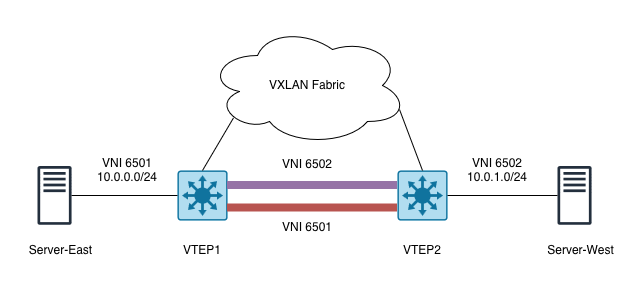

The diagram above was exported from draw.io. Its source (the exported page's mxGraphModel, read from the mxfile embedded in the PNG):
<mxGraphModel dx="1410" dy="834" grid="1" gridSize="10" guides="1" tooltips="1" connect="1" arrows="1" fold="1" page="1" pageScale="1" pageWidth="850" pageHeight="1100" math="0" shadow="0">
  <root>
    <mxCell id="0" />
    <mxCell id="1" parent="0" />
    <mxCell id="rujOuw3N0u98OqgRbU2q-3" parent="1" style="ellipse;shape=cloud;whiteSpace=wrap;html=1;" value="VXLAN Fabric" vertex="1">
      <mxGeometry height="120" width="200" x="340" y="170" as="geometry" />
    </mxCell>
    <mxCell id="rujOuw3N0u98OqgRbU2q-1" parent="1" style="sketch=0;points=[[0.015,0.015,0],[0.985,0.015,0],[0.985,0.985,0],[0.015,0.985,0],[0.25,0,0],[0.5,0,0],[0.75,0,0],[1,0.25,0],[1,0.5,0],[1,0.75,0],[0.75,1,0],[0.5,1,0],[0.25,1,0],[0,0.75,0],[0,0.5,0],[0,0.25,0]];verticalLabelPosition=bottom;html=1;verticalAlign=top;aspect=fixed;align=center;pointerEvents=1;shape=mxgraph.cisco19.rect;prIcon=l3_switch;fillColor=#b1ddf0;strokeColor=#10739e;" value="" vertex="1">
      <mxGeometry height="50" width="50" x="310" y="315" as="geometry" />
    </mxCell>
    <mxCell id="rujOuw3N0u98OqgRbU2q-2" parent="1" style="sketch=0;points=[[0.015,0.015,0],[0.985,0.015,0],[0.985,0.985,0],[0.015,0.985,0],[0.25,0,0],[0.5,0,0],[0.75,0,0],[1,0.25,0],[1,0.5,0],[1,0.75,0],[0.75,1,0],[0.5,1,0],[0.25,1,0],[0,0.75,0],[0,0.5,0],[0,0.25,0]];verticalLabelPosition=bottom;html=1;verticalAlign=top;aspect=fixed;align=center;pointerEvents=1;shape=mxgraph.cisco19.rect;prIcon=l3_switch;fillColor=#b1ddf0;strokeColor=#10739e;" value="" vertex="1">
      <mxGeometry height="50" width="50" x="530" y="315" as="geometry" />
    </mxCell>
    <mxCell id="rujOuw3N0u98OqgRbU2q-4" parent="1" style="sketch=0;outlineConnect=0;fontColor=#232F3E;gradientColor=none;fillColor=#232F3D;strokeColor=none;dashed=0;verticalLabelPosition=bottom;verticalAlign=top;align=center;html=1;fontSize=12;fontStyle=0;aspect=fixed;pointerEvents=1;shape=mxgraph.aws4.traditional_server;" value="" vertex="1">
      <mxGeometry height="59" width="34.04" x="170" y="310.5" as="geometry" />
    </mxCell>
    <mxCell id="rujOuw3N0u98OqgRbU2q-5" parent="1" style="sketch=0;outlineConnect=0;fontColor=#232F3E;gradientColor=none;fillColor=#232F3D;strokeColor=none;dashed=0;verticalLabelPosition=bottom;verticalAlign=top;align=center;html=1;fontSize=12;fontStyle=0;aspect=fixed;pointerEvents=1;shape=mxgraph.aws4.traditional_server;" value="" vertex="1">
      <mxGeometry height="59" width="34.04" x="690" y="310.5" as="geometry" />
    </mxCell>
    <mxCell id="NosYunP_sz86LeE8lXi9-1" edge="1" parent="1" source="rujOuw3N0u98OqgRbU2q-4" style="endArrow=none;html=1;rounded=0;entryX=0;entryY=0.5;entryDx=0;entryDy=0;entryPerimeter=0;" target="rujOuw3N0u98OqgRbU2q-1" value="">
      <mxGeometry height="50" relative="1" width="50" as="geometry">
        <mxPoint x="400" y="450" as="sourcePoint" />
        <mxPoint x="450" y="400" as="targetPoint" />
      </mxGeometry>
    </mxCell>
    <mxCell id="NosYunP_sz86LeE8lXi9-2" edge="1" parent="1" source="rujOuw3N0u98OqgRbU2q-2" style="endArrow=none;html=1;rounded=0;exitX=1;exitY=0.5;exitDx=0;exitDy=0;exitPerimeter=0;" target="rujOuw3N0u98OqgRbU2q-5" value="">
      <mxGeometry height="50" relative="1" width="50" as="geometry">
        <mxPoint x="620" y="430" as="sourcePoint" />
        <mxPoint x="670" y="380" as="targetPoint" />
      </mxGeometry>
    </mxCell>
    <mxCell id="NosYunP_sz86LeE8lXi9-3" parent="1" style="text;html=1;whiteSpace=wrap;strokeColor=none;fillColor=none;align=center;verticalAlign=middle;rounded=0;" value="Server-East" vertex="1">
      <mxGeometry height="30" width="72.98" x="157.02" y="380" as="geometry" />
    </mxCell>
    <mxCell id="NosYunP_sz86LeE8lXi9-4" parent="1" style="text;html=1;whiteSpace=wrap;strokeColor=none;fillColor=none;align=center;verticalAlign=middle;rounded=0;" value="Server-West" vertex="1">
      <mxGeometry height="30" width="72.98" x="677.02" y="380" as="geometry" />
    </mxCell>
    <mxCell id="NosYunP_sz86LeE8lXi9-5" parent="1" style="text;html=1;whiteSpace=wrap;strokeColor=none;fillColor=none;align=center;verticalAlign=middle;rounded=0;" value="VTEP1" vertex="1">
      <mxGeometry height="30" width="60" x="305" y="380" as="geometry" />
    </mxCell>
    <mxCell id="NosYunP_sz86LeE8lXi9-6" parent="1" style="text;html=1;whiteSpace=wrap;strokeColor=none;fillColor=none;align=center;verticalAlign=middle;rounded=0;" value="VTEP2" vertex="1">
      <mxGeometry height="30" width="60" x="525" y="380" as="geometry" />
    </mxCell>
    <mxCell id="NosYunP_sz86LeE8lXi9-7" edge="1" parent="1" source="rujOuw3N0u98OqgRbU2q-1" style="endArrow=none;html=1;rounded=0;entryX=0.13;entryY=0.77;entryDx=0;entryDy=0;entryPerimeter=0;exitX=0.5;exitY=0;exitDx=0;exitDy=0;exitPerimeter=0;" target="rujOuw3N0u98OqgRbU2q-3" value="">
      <mxGeometry height="50" relative="1" width="50" as="geometry">
        <mxPoint x="400" y="460" as="sourcePoint" />
        <mxPoint x="450" y="410" as="targetPoint" />
      </mxGeometry>
    </mxCell>
    <mxCell id="NosYunP_sz86LeE8lXi9-8" edge="1" parent="1" source="rujOuw3N0u98OqgRbU2q-2" style="endArrow=none;html=1;rounded=0;exitX=0.5;exitY=0;exitDx=0;exitDy=0;exitPerimeter=0;entryX=0.96;entryY=0.7;entryDx=0;entryDy=0;entryPerimeter=0;" target="rujOuw3N0u98OqgRbU2q-3" value="">
      <mxGeometry height="50" relative="1" width="50" as="geometry">
        <mxPoint x="580" y="300" as="sourcePoint" />
        <mxPoint x="503" y="277" as="targetPoint" />
      </mxGeometry>
    </mxCell>
    <mxCell id="NosYunP_sz86LeE8lXi9-9" edge="1" parent="1" source="rujOuw3N0u98OqgRbU2q-1" style="endArrow=none;html=1;rounded=0;exitX=1;exitY=0.75;exitDx=0;exitDy=0;exitPerimeter=0;entryX=0;entryY=0.75;entryDx=0;entryDy=0;entryPerimeter=0;strokeWidth=8;strokeColor=#b85450;fillColor=#f8cecc;" target="rujOuw3N0u98OqgRbU2q-2" value="">
      <mxGeometry height="50" relative="1" width="50" as="geometry">
        <mxPoint x="410" y="400" as="sourcePoint" />
        <mxPoint x="460" y="350" as="targetPoint" />
      </mxGeometry>
    </mxCell>
    <mxCell id="NosYunP_sz86LeE8lXi9-10" edge="1" parent="1" style="endArrow=none;html=1;rounded=0;exitX=1;exitY=0.75;exitDx=0;exitDy=0;exitPerimeter=0;entryX=0;entryY=0.75;entryDx=0;entryDy=0;entryPerimeter=0;strokeWidth=8;strokeColor=#9673a6;fillColor=#e1d5e7;" value="">
      <mxGeometry height="50" relative="1" width="50" as="geometry">
        <mxPoint x="360" y="330" as="sourcePoint" />
        <mxPoint x="530" y="330" as="targetPoint" />
      </mxGeometry>
    </mxCell>
    <mxCell id="NosYunP_sz86LeE8lXi9-11" parent="1" style="text;html=1;whiteSpace=wrap;strokeColor=none;fillColor=none;align=center;verticalAlign=middle;rounded=0;" value="VNI 6501" vertex="1">
      <mxGeometry height="30" width="60" x="410" y="357" as="geometry" />
    </mxCell>
    <mxCell id="NosYunP_sz86LeE8lXi9-12" parent="1" style="text;html=1;whiteSpace=wrap;strokeColor=none;fillColor=none;align=center;verticalAlign=middle;rounded=0;" value="VNI 6502" vertex="1">
      <mxGeometry height="30" width="60" x="410" y="294" as="geometry" />
    </mxCell>
    <mxCell id="NosYunP_sz86LeE8lXi9-13" parent="1" style="text;html=1;whiteSpace=wrap;strokeColor=none;fillColor=none;align=center;verticalAlign=middle;rounded=0;" value="&lt;div&gt;VNI 6501&lt;/div&gt;10.0.0.0/24" vertex="1">
      <mxGeometry height="30" width="60" x="230" y="300" as="geometry" />
    </mxCell>
    <mxCell id="NosYunP_sz86LeE8lXi9-14" parent="1" style="text;html=1;whiteSpace=wrap;strokeColor=none;fillColor=none;align=center;verticalAlign=middle;rounded=0;" value="&lt;div&gt;VNI 6502&lt;/div&gt;10.0.1.0/24" vertex="1">
      <mxGeometry height="30" width="60" x="600" y="300" as="geometry" />
    </mxCell>
  </root>
</mxGraphModel>